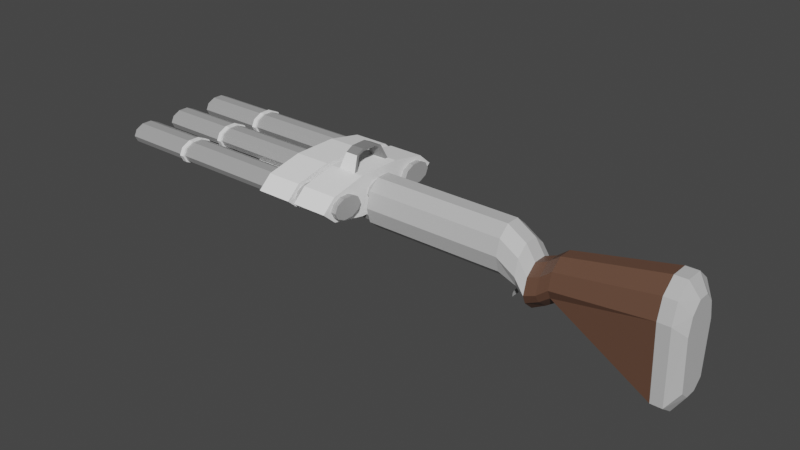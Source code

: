 # Source: ShotgunModel.blend  (saved by Blender 3.1.7; exported with 4.5.12 LTS)
import bpy
from mathutils import Matrix  # noqa: F401  (used for matrix-valued properties, if any)

bpy.ops.wm.read_factory_settings(use_empty=True)
scene = bpy.context.scene
scene.name = 'Scene'

# ---- collections
col_collection = bpy.data.collections.new('Collection'); scene.collection.children.link(col_collection)

# ---- materials (node trees are filled in below, after node groups)
mat_material_002 = bpy.data.materials.new('Material.002')
mat_material_002.use_transparent_shadow = False
mat_material_003 = bpy.data.materials.new('Material.003')
mat_material_003.use_transparent_shadow = False
mat_material_004 = bpy.data.materials.new('Material.004')
mat_material_004.use_transparent_shadow = False
mat_material_005 = bpy.data.materials.new('Material.005')
mat_material_005.use_transparent_shadow = False
mat_material_006 = bpy.data.materials.new('Material.006')
mat_material_006.use_transparent_shadow = False
mat_material_007 = bpy.data.materials.new('Material.007')
mat_material_007.use_transparent_shadow = False
mat_material_009 = bpy.data.materials.new('Material.009')
mat_material_009.use_transparent_shadow = False
mat_material_010 = bpy.data.materials.new('Material.010')
mat_material_010.use_transparent_shadow = False
mat_material_011 = bpy.data.materials.new('Material.011')
mat_material_011.use_transparent_shadow = False
mat_material_012 = bpy.data.materials.new('Material.012')
mat_material_012.use_transparent_shadow = False
mat_material_013 = bpy.data.materials.new('Material.013')
mat_material_013.use_transparent_shadow = False
mat_material_014 = bpy.data.materials.new('Material.014')
mat_material_014.use_transparent_shadow = False
mat_material_015 = bpy.data.materials.new('Material.015')
mat_material_015.use_transparent_shadow = False

# ---- material node trees
mat_material_002.use_nodes = True; mat_material_002.node_tree.nodes.clear()
_N = mat_material_002.node_tree.nodes; _L = mat_material_002.node_tree.links
n0 = _N.new('ShaderNodeBsdfPrincipled'); n0.name = 'Principled BSDF'; n0.location = (10, 300)
n0.distribution = 'GGX'
n0.subsurface_method = 'RANDOM_WALK_SKIN'
n0.inputs[0].default_value = (0.402, 0.402, 0.402, 1.0)
n0.inputs[3].default_value = 1.45
n0.inputs[27].default_value = (0.0, 0.0, 0.0, 1.0)
n0.inputs[28].default_value = 1.0
n1 = _N.new('ShaderNodeOutputMaterial'); n1.name = 'Material Output'; n1.location = (300, 300)
_L.new(n0.outputs[0], n1.inputs[0])
n1.is_active_output = True
mat_material_003.use_nodes = True; mat_material_003.node_tree.nodes.clear()
_N = mat_material_003.node_tree.nodes; _L = mat_material_003.node_tree.links
n0 = _N.new('ShaderNodeBsdfPrincipled'); n0.name = 'Principled BSDF'; n0.location = (10, 300)
n0.distribution = 'GGX'
n0.subsurface_method = 'RANDOM_WALK_SKIN'
n0.inputs[0].default_value = (1.0, 1.0, 1.0, 1.0)
n0.inputs[3].default_value = 1.45
n0.inputs[27].default_value = (0.0, 0.0, 0.0, 1.0)
n0.inputs[28].default_value = 1.0
n1 = _N.new('ShaderNodeOutputMaterial'); n1.name = 'Material Output'; n1.location = (300, 300)
_L.new(n0.outputs[0], n1.inputs[0])
n1.is_active_output = True
mat_material_004.use_nodes = True; mat_material_004.node_tree.nodes.clear()
_N = mat_material_004.node_tree.nodes; _L = mat_material_004.node_tree.links
n0 = _N.new('ShaderNodeBsdfPrincipled'); n0.name = 'Principled BSDF'; n0.location = (10, 300)
n0.distribution = 'GGX'
n0.subsurface_method = 'RANDOM_WALK_SKIN'
n0.inputs[0].default_value = (0.5596, 0.5596, 0.5596, 1.0)
n0.inputs[3].default_value = 1.45
n0.inputs[27].default_value = (0.0, 0.0, 0.0, 1.0)
n0.inputs[28].default_value = 1.0
n1 = _N.new('ShaderNodeOutputMaterial'); n1.name = 'Material Output'; n1.location = (300, 300)
_L.new(n0.outputs[0], n1.inputs[0])
n1.is_active_output = True
mat_material_005.use_nodes = True; mat_material_005.node_tree.nodes.clear()
_N = mat_material_005.node_tree.nodes; _L = mat_material_005.node_tree.links
n0 = _N.new('ShaderNodeBsdfPrincipled'); n0.name = 'Principled BSDF'; n0.location = (10, 300)
n0.distribution = 'GGX'
n0.subsurface_method = 'RANDOM_WALK_SKIN'
n0.inputs[0].default_value = (0.1376, 0.06912, 0.04448, 1.0)
n0.inputs[3].default_value = 1.45
n0.inputs[27].default_value = (0.0, 0.0, 0.0, 1.0)
n0.inputs[28].default_value = 1.0
n1 = _N.new('ShaderNodeOutputMaterial'); n1.name = 'Material Output'; n1.location = (300, 300)
_L.new(n0.outputs[0], n1.inputs[0])
n1.is_active_output = True
mat_material_006.use_nodes = True; mat_material_006.node_tree.nodes.clear()
_N = mat_material_006.node_tree.nodes; _L = mat_material_006.node_tree.links
n0 = _N.new('ShaderNodeBsdfPrincipled'); n0.name = 'Principled BSDF'; n0.location = (10, 300)
n0.distribution = 'GGX'
n0.subsurface_method = 'RANDOM_WALK_SKIN'
n0.inputs[0].default_value = (0.2883, 0.2883, 0.2883, 1.0)
n0.inputs[3].default_value = 1.45
n0.inputs[27].default_value = (0.0, 0.0, 0.0, 1.0)
n0.inputs[28].default_value = 1.0
n1 = _N.new('ShaderNodeOutputMaterial'); n1.name = 'Material Output'; n1.location = (300, 300)
_L.new(n0.outputs[0], n1.inputs[0])
n1.is_active_output = True
mat_material_007.use_nodes = True; mat_material_007.node_tree.nodes.clear()
_N = mat_material_007.node_tree.nodes; _L = mat_material_007.node_tree.links
n0 = _N.new('ShaderNodeBsdfPrincipled'); n0.name = 'Principled BSDF'; n0.location = (10, 300)
n0.distribution = 'GGX'
n0.subsurface_method = 'RANDOM_WALK_SKIN'
n0.inputs[0].default_value = (1.0, 1.0, 1.0, 1.0)
n0.inputs[3].default_value = 1.45
n0.inputs[27].default_value = (0.0, 0.0, 0.0, 1.0)
n0.inputs[28].default_value = 1.0
n1 = _N.new('ShaderNodeOutputMaterial'); n1.name = 'Material Output'; n1.location = (300, 300)
_L.new(n0.outputs[0], n1.inputs[0])
n1.is_active_output = True
mat_material_009.use_nodes = True; mat_material_009.node_tree.nodes.clear()
_N = mat_material_009.node_tree.nodes; _L = mat_material_009.node_tree.links
n0 = _N.new('ShaderNodeBsdfPrincipled'); n0.name = 'Principled BSDF'; n0.location = (10, 300)
n0.distribution = 'GGX'
n0.subsurface_method = 'RANDOM_WALK_SKIN'
n0.inputs[0].default_value = (0.402, 0.402, 0.402, 1.0)
n0.inputs[3].default_value = 1.45
n0.inputs[27].default_value = (0.0, 0.0, 0.0, 1.0)
n0.inputs[28].default_value = 1.0
n1 = _N.new('ShaderNodeOutputMaterial'); n1.name = 'Material Output'; n1.location = (300, 300)
_L.new(n0.outputs[0], n1.inputs[0])
n1.is_active_output = True
mat_material_010.use_nodes = True; mat_material_010.node_tree.nodes.clear()
_N = mat_material_010.node_tree.nodes; _L = mat_material_010.node_tree.links
n0 = _N.new('ShaderNodeBsdfPrincipled'); n0.name = 'Principled BSDF'; n0.location = (10, 300)
n0.distribution = 'GGX'
n0.subsurface_method = 'RANDOM_WALK_SKIN'
n0.inputs[0].default_value = (0.402, 0.402, 0.402, 1.0)
n0.inputs[3].default_value = 1.45
n0.inputs[27].default_value = (0.0, 0.0, 0.0, 1.0)
n0.inputs[28].default_value = 1.0
n1 = _N.new('ShaderNodeOutputMaterial'); n1.name = 'Material Output'; n1.location = (300, 300)
_L.new(n0.outputs[0], n1.inputs[0])
n1.is_active_output = True
mat_material_011.use_nodes = True; mat_material_011.node_tree.nodes.clear()
_N = mat_material_011.node_tree.nodes; _L = mat_material_011.node_tree.links
n0 = _N.new('ShaderNodeBsdfPrincipled'); n0.name = 'Principled BSDF'; n0.location = (10, 300)
n0.distribution = 'GGX'
n0.subsurface_method = 'RANDOM_WALK_SKIN'
n0.inputs[0].default_value = (1.0, 1.0, 1.0, 1.0)
n0.inputs[3].default_value = 1.45
n0.inputs[27].default_value = (0.0, 0.0, 0.0, 1.0)
n0.inputs[28].default_value = 1.0
n1 = _N.new('ShaderNodeOutputMaterial'); n1.name = 'Material Output'; n1.location = (300, 300)
_L.new(n0.outputs[0], n1.inputs[0])
n1.is_active_output = True
mat_material_012.use_nodes = True; mat_material_012.node_tree.nodes.clear()
_N = mat_material_012.node_tree.nodes; _L = mat_material_012.node_tree.links
n0 = _N.new('ShaderNodeBsdfPrincipled'); n0.name = 'Principled BSDF'; n0.location = (10, 300)
n0.distribution = 'GGX'
n0.subsurface_method = 'RANDOM_WALK_SKIN'
n0.inputs[0].default_value = (1.0, 1.0, 1.0, 1.0)
n0.inputs[3].default_value = 1.45
n0.inputs[27].default_value = (0.0, 0.0, 0.0, 1.0)
n0.inputs[28].default_value = 1.0
n1 = _N.new('ShaderNodeOutputMaterial'); n1.name = 'Material Output'; n1.location = (300, 300)
_L.new(n0.outputs[0], n1.inputs[0])
n1.is_active_output = True
mat_material_013.use_nodes = True; mat_material_013.node_tree.nodes.clear()
_N = mat_material_013.node_tree.nodes; _L = mat_material_013.node_tree.links
n0 = _N.new('ShaderNodeBsdfPrincipled'); n0.name = 'Principled BSDF'; n0.location = (10, 300)
n0.distribution = 'GGX'
n0.subsurface_method = 'RANDOM_WALK_SKIN'
n0.inputs[0].default_value = (1.0, 1.0, 1.0, 1.0)
n0.inputs[3].default_value = 1.45
n0.inputs[27].default_value = (0.0, 0.0, 0.0, 1.0)
n0.inputs[28].default_value = 1.0
n1 = _N.new('ShaderNodeOutputMaterial'); n1.name = 'Material Output'; n1.location = (300, 300)
_L.new(n0.outputs[0], n1.inputs[0])
n1.is_active_output = True
mat_material_014.use_nodes = True; mat_material_014.node_tree.nodes.clear()
_N = mat_material_014.node_tree.nodes; _L = mat_material_014.node_tree.links
n0 = _N.new('ShaderNodeBsdfPrincipled'); n0.name = 'Principled BSDF'; n0.location = (10, 300)
n0.distribution = 'GGX'
n0.subsurface_method = 'RANDOM_WALK_SKIN'
n0.inputs[0].default_value = (1.0, 1.0, 1.0, 1.0)
n0.inputs[3].default_value = 1.45
n0.inputs[27].default_value = (0.0, 0.0, 0.0, 1.0)
n0.inputs[28].default_value = 1.0
n1 = _N.new('ShaderNodeOutputMaterial'); n1.name = 'Material Output'; n1.location = (300, 300)
_L.new(n0.outputs[0], n1.inputs[0])
n1.is_active_output = True
mat_material_015.use_nodes = True; mat_material_015.node_tree.nodes.clear()
_N = mat_material_015.node_tree.nodes; _L = mat_material_015.node_tree.links
n0 = _N.new('ShaderNodeBsdfPrincipled'); n0.name = 'Principled BSDF'; n0.location = (10, 300)
n0.distribution = 'GGX'
n0.subsurface_method = 'RANDOM_WALK_SKIN'
n0.inputs[0].default_value = (0.2396, 0.2396, 0.2396, 1.0)
n0.inputs[3].default_value = 1.45
n0.inputs[27].default_value = (0.0, 0.0, 0.0, 1.0)
n0.inputs[28].default_value = 1.0
n1 = _N.new('ShaderNodeOutputMaterial'); n1.name = 'Material Output'; n1.location = (300, 300)
_L.new(n0.outputs[0], n1.inputs[0])
n1.is_active_output = True

# ---- world
world_world = bpy.data.worlds.new('World'); scene.world = world_world
world_world.use_nodes = True; world_world.node_tree.nodes.clear()
_N = world_world.node_tree.nodes; _L = world_world.node_tree.links
n0 = _N.new('ShaderNodeOutputWorld'); n0.name = 'World Output'; n0.location = (300, 300)
n1 = _N.new('ShaderNodeBackground'); n1.name = 'Background'; n1.location = (10, 300)
n1.inputs[0].default_value = (0.05088, 0.05088, 0.05088, 1.0)
_L.new(n1.outputs[0], n0.inputs[0])
n0.is_active_output = True
world_world.color = (0.05088, 0.05088, 0.05088)
world_world.use_sun_shadow = False
world_world.sun_shadow_jitter_overblur = 0.0

# ---- meshes
me_circle_002 = bpy.data.meshes.new('Circle.002')
me_circle_002.from_pydata([(0.0, 1.0, 0.0), (-0.5878, 0.809, 0.0), (-0.9511, 0.309, 0.0), (-0.9511, -0.309, 0.0), (-0.5878, -0.809, 0.0), (8.742e-08, -1.0, 0.0), (0.5878, -0.809, 0.0), (0.9511, -0.309, 0.0), (0.9511, 0.309, 0.0), (0.5878, 0.809, 0.0), (3.407e-07, 1.0, -7.795), (-0.5878, 0.809, -7.795), (-0.9511, 0.309, -7.795), (-0.9511, -0.309, -7.795), (-0.5878, -0.809, -7.795), (4.281e-07, -1.0, -7.795), (0.5878, -0.809, -7.795), (0.9511, -0.309, -7.795), (0.9511, 0.309, -7.795), (0.5878, 0.809, -7.795)], [], [(0, 10, 11, 1), (1, 11, 12, 2), (2, 12, 13, 3), (3, 13, 14, 4), (4, 14, 15, 5), (5, 15, 16, 6), (6, 16, 17, 7), (7, 17, 18, 8), (8, 18, 19, 9), (9, 19, 10, 0), (11, 10, 19, 18, 17, 16, 15, 14, 13, 12), (1, 2, 3, 4, 5, 6, 7, 8, 9, 0)])
me_circle_002.materials.append(mat_material_002)
me_circle_002.use_remesh_fix_poles = True
me_circle_002.use_remesh_preserve_attributes = False
me_circle_002.update()
me_circle_005 = bpy.data.meshes.new('Circle.005')
me_circle_005.from_pydata([(0.0, 1.0, 0.0), (-0.5878, 0.809, 0.0), (-0.9511, 0.309, 0.0), (-0.9511, -0.309, 0.0), (-0.5878, -0.809, 0.0), (8.742e-08, -1.0, 0.0), (0.5878, -0.809, 0.0), (0.9511, -0.309, 0.0), (0.9511, 0.309, 0.0), (0.5878, 0.809, 0.0), (3.407e-07, 1.0, -7.795), (-0.5878, 0.809, -7.795), (-0.9511, 0.309, -7.795), (-0.9511, -0.309, -7.795), (-0.5878, -0.809, -7.795), (4.281e-07, -1.0, -7.795), (0.5878, -0.809, -7.795), (0.9511, -0.309, -7.795), (0.9511, 0.309, -7.795), (0.5878, 0.809, -7.795)], [], [(0, 10, 11, 1), (1, 11, 12, 2), (2, 12, 13, 3), (3, 13, 14, 4), (4, 14, 15, 5), (5, 15, 16, 6), (6, 16, 17, 7), (7, 17, 18, 8), (8, 18, 19, 9), (9, 19, 10, 0), (11, 10, 19, 18, 17, 16, 15, 14, 13, 12), (1, 2, 3, 4, 5, 6, 7, 8, 9, 0)])
me_circle_005.materials.append(mat_material_002)
me_circle_005.use_remesh_fix_poles = True
me_circle_005.use_remesh_preserve_attributes = False
me_circle_005.update()
me_circle_007 = bpy.data.meshes.new('Circle.007')
me_circle_007.from_pydata([(0.0, 1.0, 0.0), (-0.5878, 0.809, 0.0), (-0.9511, 0.309, 0.0), (-0.9511, -0.309, 0.0), (-0.5878, -0.809, 0.0), (8.742e-08, -1.0, 0.0), (0.5878, -0.809, 0.0), (0.9511, -0.309, 0.0), (0.9511, 0.309, 0.0), (0.5878, 0.809, 0.0), (3.407e-07, 1.0, -7.795), (-0.5878, 0.809, -7.795), (-0.9511, 0.309, -7.795), (-0.9511, -0.309, -7.795), (-0.5878, -0.809, -7.795), (4.281e-07, -1.0, -7.795), (0.5878, -0.809, -7.795), (0.9511, -0.309, -7.795), (0.9511, 0.309, -7.795), (0.5878, 0.809, -7.795)], [], [(0, 10, 11, 1), (1, 11, 12, 2), (2, 12, 13, 3), (3, 13, 14, 4), (4, 14, 15, 5), (5, 15, 16, 6), (6, 16, 17, 7), (7, 17, 18, 8), (8, 18, 19, 9), (9, 19, 10, 0), (11, 10, 19, 18, 17, 16, 15, 14, 13, 12), (1, 2, 3, 4, 5, 6, 7, 8, 9, 0)])
me_circle_007.materials.append(mat_material_003)
me_circle_007.use_remesh_fix_poles = True
me_circle_007.use_remesh_preserve_attributes = False
me_circle_007.update()
me_circle_008 = bpy.data.meshes.new('Circle.008')
me_circle_008.from_pydata([(0.0, 1.0, 0.0), (-0.5878, 0.809, 0.0), (-0.9511, 0.309, 0.0), (-0.9511, -0.309, 0.0), (-0.5878, -0.809, 0.0), (8.742e-08, -1.0, 0.0), (0.5878, -0.809, 0.0), (0.9511, -0.309, 0.0), (0.9511, 0.309, 0.0), (0.5878, 0.809, 0.0), (3.407e-07, 1.0, -7.795), (-0.5878, 0.809, -7.795), (-0.9511, 0.309, -7.795), (-0.9511, -0.309, -7.795), (-0.5878, -0.809, -7.795), (4.281e-07, -1.0, -7.795), (0.5878, -0.809, -7.795), (0.9511, -0.309, -7.795), (0.9511, 0.309, -7.795), (0.5878, 0.809, -7.795)], [], [(0, 10, 11, 1), (1, 11, 12, 2), (2, 12, 13, 3), (3, 13, 14, 4), (4, 14, 15, 5), (5, 15, 16, 6), (6, 16, 17, 7), (7, 17, 18, 8), (8, 18, 19, 9), (9, 19, 10, 0), (11, 10, 19, 18, 17, 16, 15, 14, 13, 12), (1, 2, 3, 4, 5, 6, 7, 8, 9, 0)])
me_circle_008.materials.append(mat_material_003)
me_circle_008.use_remesh_fix_poles = True
me_circle_008.use_remesh_preserve_attributes = False
me_circle_008.update()
me_circle_009 = bpy.data.meshes.new('Circle.009')
me_circle_009.from_pydata([(0.0, 1.0, 0.0), (-0.5878, 0.809, 0.0), (-0.9511, 0.309, 0.0), (-0.9511, -0.309, 0.0), (-0.5878, -0.809, 0.0), (8.742e-08, -1.0, 0.0), (0.5878, -0.809, 0.0), (0.9511, -0.309, 0.0), (0.9511, 0.309, 0.0), (0.5878, 0.809, 0.0), (3.407e-07, 1.0, -7.795), (-0.5878, 0.809, -7.795), (-0.9511, 0.309, -7.795), (-0.9511, -0.309, -7.795), (-0.5878, -0.809, -7.795), (4.281e-07, -1.0, -7.795), (0.5878, -0.809, -7.795), (0.9511, -0.309, -7.795), (0.9511, 0.309, -7.795), (0.5878, 0.809, -7.795)], [], [(0, 10, 11, 1), (1, 11, 12, 2), (2, 12, 13, 3), (3, 13, 14, 4), (4, 14, 15, 5), (5, 15, 16, 6), (6, 16, 17, 7), (7, 17, 18, 8), (8, 18, 19, 9), (9, 19, 10, 0), (11, 10, 19, 18, 17, 16, 15, 14, 13, 12), (1, 2, 3, 4, 5, 6, 7, 8, 9, 0)])
me_circle_009.materials.append(mat_material_003)
me_circle_009.use_remesh_fix_poles = True
me_circle_009.use_remesh_preserve_attributes = False
me_circle_009.update()
me_circle_010 = bpy.data.meshes.new('Circle.010')
me_circle_010.from_pydata([(0.0, 1.0, 0.0), (-0.5878, 0.809, 0.0), (-0.9511, 0.309, 0.0), (-0.9511, -0.309, 0.0), (-0.5878, -0.809, 0.0), (8.742e-08, -1.0, 0.0), (0.5878, -0.809, 0.0), (0.9511, -0.309, 0.0), (0.9511, 0.309, 0.0), (0.5878, 0.809, 0.0), (4.979e-07, 1.0, -15.5), (-0.5878, 0.809, -15.5), (-0.9511, 0.309, -15.5), (-0.9511, -0.309, -15.5), (-0.5878, -0.809, -15.5), (5.853e-07, -1.0, -15.5), (0.5878, -0.809, -15.5), (0.9511, -0.309, -15.5), (0.9511, 0.309, -15.5), (0.5878, 0.809, -15.5), (0.4543, 1.0, 2.079), (-0.1335, 0.809, 2.079), (-0.4967, 0.309, 2.079), (-0.4967, -0.309, 2.079), (-0.1335, -0.809, 2.079), (0.4543, -1.0, 2.079), (1.002, 1.0, 3.118), (0.4138, 0.809, 3.118), (0.05048, 0.309, 3.118), (0.05048, -0.309, 3.118), (0.4138, -0.809, 3.118), (1.002, -1.0, 3.118), (0.826, 1.0, 4.423), (0.2382, 0.809, 4.423), (-0.125, 0.309, 4.423), (-0.125, -0.309, 4.423), (0.2382, -0.809, 4.423), (0.826, -1.0, 4.423), (0.4853, 1.0, 5.661), (-0.1025, 0.809, 5.661), (-0.4658, 0.309, 5.661), (-0.4658, -0.309, 5.661), (-0.1025, -0.809, 5.661), (0.4853, -1.0, 5.661), (0.4853, 1.0, 5.661), (-0.1025, 0.809, 5.661), (-0.4658, 0.309, 5.661), (-0.4658, -0.309, 5.661), (-0.1025, -0.809, 5.661), (0.4853, -1.0, 5.661), (-0.02163, 1.273, 16.46), (-0.7697, 1.03, 16.46), (-1.232, 0.3933, 16.46), (-1.232, -0.3933, 16.46), (-0.7697, -1.03, 16.46), (-0.02163, -1.273, 16.46), (-0.02163, 1.273, 17.81), (-0.7697, 1.03, 17.81), (-1.232, 0.3933, 17.81), (-1.232, -0.3933, 17.81), (-0.7697, -1.03, 17.81), (-0.02163, -1.273, 17.81), (0.3674, 0.8396, 18.87), (-0.2718, 0.6792, 18.87), (-0.6669, 0.2594, 18.87), (-0.6669, -0.2594, 18.87), (-0.2718, -0.6792, 18.87), (0.3674, -0.8396, 18.87), (1.159, -0.309, 1.751), (1.159, 0.309, 1.751), (1.724, -0.309, 3.025), (1.724, 0.309, 3.025), (1.442, -0.309, 4.522), (1.442, 0.309, 4.522), (1.174, -0.309, 5.636), (1.174, 0.309, 5.636), (3.302, -0.3933, 16.41), (3.302, 0.3933, 16.41), (3.302, -0.3933, 17.7), (3.302, 0.3933, 17.7), (2.677, -0.2594, 18.88), (2.677, 0.2594, 18.88), (0.8531, -0.809, 1.981), (0.8531, 0.809, 1.981), (1.348, -0.809, 3.056), (1.348, 0.809, 3.056), (1.118, -0.809, 4.499), (1.118, 0.809, 4.499), (0.8244, -0.809, 5.651), (0.8244, 0.809, 5.651), (2.91, -1.03, 16.45), (2.91, 1.03, 16.45), (2.91, -1.03, 17.7), (2.91, 1.03, 17.7), (2.359, -0.6792, 18.88), (2.359, 0.6792, 18.88), (1.285, -0.309, 1.611), (1.285, 0.309, 1.611), (1.392, -0.309, 1.393), (1.392, 0.309, 1.393), (1.595, -0.309, 0.8684), (1.595, 0.309, 0.8684), (1.464, -0.309, 0.894), (1.464, 0.309, 0.894), (1.35, -0.309, 1.022), (1.35, 0.309, 1.022), (1.225, -0.309, 1.278), (1.225, 0.309, 1.278), (1.088, -0.309, 1.163), (1.088, 0.309, 1.163), (-0.5878, 0.809, -7.749), (-0.5878, 0.809, -11.62), (-0.5878, 0.809, -3.874), (2.49e-07, 1.0, -7.749), (3.734e-07, 1.0, -11.62), (1.245e-07, 1.0, -3.874), (-0.573, 0.7135, -11.66), (-0.573, 0.7135, -3.911), (0.01476, 0.9044, -11.66), (0.01476, 0.9044, -3.911), (-0.2939, 0.9045, -3.712), (-0.2791, 0.8089, -3.749), (0.007381, 0.9522, -3.892), (-0.5804, 0.7612, -3.892), (-0.2865, 0.8567, -3.731), (-0.2939, 0.9045, -11.77), (-0.2791, 0.8089, -11.8), (-0.5804, 0.7612, -11.64), (0.007381, 0.9522, -11.64), (-0.2865, 0.8567, -11.78), (0.9511, 0.0, 0.0), (0.9511, 2.98e-08, -15.5), (0.9511, -0.309, -7.749), (0.9511, 0.309, -7.749), (0.8323, -0.309, -3.874), (0.9511, -0.1545, 0.0), (0.9511, -0.1545, -15.5), (0.9511, -0.309, -11.62), (0.9511, 0.309, -11.62), (0.9511, 0.1545, 0.0), (0.9511, 0.1545, -15.5), (0.9511, -0.309, -3.874), (0.9511, 0.309, -3.874), (0.8323, 0.309, -11.62), (0.8323, -0.309, -11.62), (0.9511, 1.49e-08, -3.874), (0.9511, 2.98e-08, -11.62), (0.9511, -0.1545, -11.62), (0.9511, -0.1545, -3.874), (0.9511, 0.1545, -3.874), (0.9511, 0.1545, -11.62), (0.8323, 0.309, -3.874)], [], [(112, 1, 0, 115, 120), (1, 112, 110, 111, 11, 12, 2), (2, 12, 13, 3), (3, 13, 14, 4), (4, 14, 15, 5), (5, 15, 16, 6), (6, 16, 17, 137, 132, 141, 7), (150, 140, 18, 138), (8, 142, 133, 138, 18, 19, 9), (9, 19, 10, 114, 113, 115, 0), (11, 10, 19, 18, 140, 131, 136, 17, 16, 15, 14, 13, 12), (1, 2, 3, 4, 5, 6, 7, 135, 130, 139, 8, 9, 0), (1, 21, 20, 0), (4, 24, 23, 3), (2, 22, 21, 1), (5, 25, 24, 4), (3, 23, 22, 2), (24, 30, 29, 23), (22, 28, 27, 21), (25, 31, 30, 24), (23, 29, 28, 22), (21, 27, 26, 20), (30, 36, 35, 29), (28, 34, 33, 27), (31, 37, 36, 30), (29, 35, 34, 28), (27, 33, 32, 26), (36, 42, 41, 35), (34, 40, 39, 33), (37, 43, 42, 36), (35, 41, 40, 34), (33, 39, 38, 32), (42, 41, 47, 48), (40, 39, 45, 46), (43, 42, 48, 49), (41, 40, 46, 47), (39, 38, 44, 45), (48, 54, 53, 47), (46, 52, 51, 45), (49, 55, 54, 48), (47, 53, 52, 46), (45, 51, 50, 44), (54, 60, 59, 53), (52, 58, 57, 51), (55, 61, 60, 54), (53, 59, 58, 52), (51, 57, 56, 50), (61, 67, 66, 60), (59, 65, 64, 58), (57, 63, 62, 56), (60, 66, 65, 59), (58, 64, 63, 57), (8, 69, 68, 7, 135, 130, 139), (69, 71, 70, 68), (71, 73, 72, 70), (73, 75, 74, 72), (75, 77, 76, 74), (77, 79, 78, 76), (79, 81, 80, 78), (81, 79, 93, 95), (77, 75, 89, 91), (75, 73, 87, 89), (73, 71, 85, 87), (71, 69, 83, 85), (83, 69, 8, 9), (68, 82, 6, 7), (70, 84, 82, 68), (72, 86, 84, 70), (74, 88, 86, 72), (76, 90, 88, 74), (78, 92, 90, 76), (80, 94, 92, 78), (20, 83, 9, 0), (26, 85, 83, 20), (32, 87, 85, 26), (87, 32, 44, 89), (50, 91, 89, 44), (56, 93, 91, 50), (62, 95, 93, 56), (82, 25, 5, 6), (31, 25, 82, 84), (37, 31, 84, 86), (86, 88, 49, 37), (55, 49, 88, 90), (61, 55, 90, 92), (67, 61, 92, 94), (62, 63, 64, 65, 66, 67, 94, 80, 81, 95), (68, 96, 97, 69), (96, 98, 99, 97), (98, 100, 101, 99), (100, 102, 103, 101), (102, 104, 105, 103), (104, 106, 107, 105), (106, 108, 109, 107), (69, 97, 99, 101, 103, 105, 107, 109), (96, 68, 108, 106, 104, 102, 100, 98), (10, 11, 111, 125, 114), (129, 127, 116, 126), (124, 122, 119, 121), (119, 118, 126, 116, 117, 121), (111, 112, 123, 117, 116, 127), (118, 119, 122, 115, 114, 128), (123, 124, 121, 117), (112, 120, 124, 123), (120, 115, 122, 124), (128, 129, 126, 118), (114, 125, 129, 128), (125, 111, 127, 129), (147, 136, 131, 146), (79, 77, 91, 93), (144, 137, 138, 143), (137, 17, 136, 147), (135, 148, 145, 130), (7, 141, 148, 135), (134, 151, 142, 141), (139, 149, 142, 8), (130, 145, 149, 139), (138, 142, 151, 143), (141, 137, 144, 134), (144, 143, 151, 134), (146, 131, 140, 150)])
me_circle_010.polygons.foreach_set('material_index', [0, 0, 0, 0, 0, 0, 0, 0, 0, 0, 0, 0, 0, 0, 0, 0, 0, 0, 0, 0, 0, 0, 1, 1, 1, 1, 1, 1, 1, 1, 1, 1, 0, 0, 0, 0, 0, 1, 1, 1, 1, 1, 0, 0, 0, 0, 0, 0, 0, 0, 0, 0, 0, 0, 1, 1, 1, 0, 0, 0, 1, 1, 1, 0, 0, 0, 0, 1, 1, 1, 0, 0, 0, 0, 1, 1, 1, 0, 0, 0, 0, 1, 1, 1, 0, 0, 0, 2, 2, 2, 2, 2, 2, 2, 2, 2, 0, 3, 3, 3, 3, 3, 3, 3, 3, 3, 3, 3, 0, 0, 3, 0, 0, 0, 3, 0, 0, 3, 3, 3, 0])
me_circle_010.materials.append(mat_material_004)
me_circle_010.materials.append(mat_material_005)
me_circle_010.materials.append(mat_material_006)
me_circle_010.materials.append(mat_material_007)
me_circle_010.use_remesh_fix_poles = True
me_circle_010.use_remesh_preserve_attributes = False
me_circle_010.update()
me_circle_012 = bpy.data.meshes.new('Circle.012')
me_circle_012.from_pydata([(0.0, 1.0, 0.0), (-0.5878, 0.809, 0.0), (-0.9511, 0.309, 0.0), (-0.9511, -0.309, 0.0), (-0.5878, -0.809, 0.0), (8.742e-08, -1.0, 0.0), (0.5878, -0.809, 0.0), (0.9511, -0.309, 0.0), (0.9511, 0.309, 0.0), (0.5878, 0.809, 0.0), (3.407e-07, 1.0, -7.795), (-0.5878, 0.809, -7.795), (-0.9511, 0.309, -7.795), (-0.9511, -0.309, -7.795), (-0.5878, -0.809, -7.795), (4.281e-07, -1.0, -7.795), (0.5878, -0.809, -7.795), (0.9511, -0.309, -7.795), (0.9511, 0.309, -7.795), (0.5878, 0.809, -7.795)], [], [(0, 10, 11, 1), (1, 11, 12, 2), (2, 12, 13, 3), (3, 13, 14, 4), (4, 14, 15, 5), (5, 15, 16, 6), (6, 16, 17, 7), (7, 17, 18, 8), (8, 18, 19, 9), (9, 19, 10, 0), (11, 10, 19, 18, 17, 16, 15, 14, 13, 12), (1, 2, 3, 4, 5, 6, 7, 8, 9, 0)])
me_circle_012.materials.append(mat_material_009)
me_circle_012.use_remesh_fix_poles = True
me_circle_012.use_remesh_preserve_attributes = False
me_circle_012.update()
me_circle_013 = bpy.data.meshes.new('Circle.013')
me_circle_013.from_pydata([(0.0, 1.0, 0.0), (-0.5878, 0.809, 0.0), (-0.9511, 0.309, 0.0), (-0.9511, -0.309, 0.0), (-0.5878, -0.809, 0.0), (8.742e-08, -1.0, 0.0), (0.5878, -0.809, 0.0), (0.9511, -0.309, 0.0), (0.9511, 0.309, 0.0), (0.5878, 0.809, 0.0), (3.407e-07, 1.0, -7.795), (-0.5878, 0.809, -7.795), (-0.9511, 0.309, -7.795), (-0.9511, -0.309, -7.795), (-0.5878, -0.809, -7.795), (4.281e-07, -1.0, -7.795), (0.5878, -0.809, -7.795), (0.9511, -0.309, -7.795), (0.9511, 0.309, -7.795), (0.5878, 0.809, -7.795)], [], [(0, 10, 11, 1), (1, 11, 12, 2), (2, 12, 13, 3), (3, 13, 14, 4), (4, 14, 15, 5), (5, 15, 16, 6), (6, 16, 17, 7), (7, 17, 18, 8), (8, 18, 19, 9), (9, 19, 10, 0), (11, 10, 19, 18, 17, 16, 15, 14, 13, 12), (1, 2, 3, 4, 5, 6, 7, 8, 9, 0)])
me_circle_013.materials.append(mat_material_010)
me_circle_013.use_remesh_fix_poles = True
me_circle_013.use_remesh_preserve_attributes = False
me_circle_013.update()
me_circle_014 = bpy.data.meshes.new('Circle.014')
me_circle_014.from_pydata([(0.0, 1.0, 0.0), (-0.5878, 0.809, 0.0), (-0.9511, 0.309, 0.0), (-0.9511, -0.309, 0.0), (-0.5878, -0.809, 0.0), (8.742e-08, -1.0, 0.0), (0.5878, -0.809, 0.0), (0.9511, -0.309, 0.0), (0.9511, 0.309, 0.0), (0.5878, 0.809, 0.0), (3.407e-07, 1.0, -7.795), (-0.5878, 0.809, -7.795), (-0.9511, 0.309, -7.795), (-0.9511, -0.309, -7.795), (-0.5878, -0.809, -7.795), (4.281e-07, -1.0, -7.795), (0.5878, -0.809, -7.795), (0.9511, -0.309, -7.795), (0.9511, 0.309, -7.795), (0.5878, 0.809, -7.795)], [], [(0, 10, 11, 1), (1, 11, 12, 2), (2, 12, 13, 3), (3, 13, 14, 4), (4, 14, 15, 5), (5, 15, 16, 6), (6, 16, 17, 7), (7, 17, 18, 8), (8, 18, 19, 9), (9, 19, 10, 0), (11, 10, 19, 18, 17, 16, 15, 14, 13, 12), (1, 2, 3, 4, 5, 6, 7, 8, 9, 0)])
me_circle_014.materials.append(mat_material_011)
me_circle_014.use_remesh_fix_poles = True
me_circle_014.use_remesh_preserve_attributes = False
me_circle_014.update()
me_circle_015 = bpy.data.meshes.new('Circle.015')
me_circle_015.from_pydata([(0.0, 1.0, 0.0), (-0.5878, 0.809, 0.0), (-0.9511, 0.309, 0.0), (-0.9511, -0.309, 0.0), (-0.5878, -0.809, 0.0), (8.742e-08, -1.0, 0.0), (0.5878, -0.809, 0.0), (0.9511, -0.309, 0.0), (0.9511, 0.309, 0.0), (0.5878, 0.809, 0.0), (3.407e-07, 1.0, -7.795), (-0.5878, 0.809, -7.795), (-0.9511, 0.309, -7.795), (-0.9511, -0.309, -7.795), (-0.5878, -0.809, -7.795), (4.281e-07, -1.0, -7.795), (0.5878, -0.809, -7.795), (0.9511, -0.309, -7.795), (0.9511, 0.309, -7.795), (0.5878, 0.809, -7.795)], [], [(0, 10, 11, 1), (1, 11, 12, 2), (2, 12, 13, 3), (3, 13, 14, 4), (4, 14, 15, 5), (5, 15, 16, 6), (6, 16, 17, 7), (7, 17, 18, 8), (8, 18, 19, 9), (9, 19, 10, 0), (11, 10, 19, 18, 17, 16, 15, 14, 13, 12), (1, 2, 3, 4, 5, 6, 7, 8, 9, 0)])
me_circle_015.materials.append(mat_material_012)
me_circle_015.use_remesh_fix_poles = True
me_circle_015.use_remesh_preserve_attributes = False
me_circle_015.update()
me_circle_016 = bpy.data.meshes.new('Circle.016')
me_circle_016.from_pydata([(0.0, 1.0, 0.0), (-0.5878, 0.809, 0.0), (-0.9511, 0.309, 0.0), (-0.9511, -0.309, 0.0), (-0.5878, -0.809, 0.0), (8.742e-08, -1.0, 0.0), (0.5878, -0.809, 0.0), (0.9511, -0.309, 0.0), (0.9511, 0.309, 0.0), (0.5878, 0.809, 0.0), (3.407e-07, 1.0, -7.795), (-0.5878, 0.809, -7.795), (-0.9511, 0.309, -7.795), (-0.9511, -0.309, -7.795), (-0.5878, -0.809, -7.795), (4.281e-07, -1.0, -7.795), (0.5878, -0.809, -7.795), (0.9511, -0.309, -7.795), (0.9511, 0.309, -7.795), (0.5878, 0.809, -7.795)], [], [(0, 10, 11, 1), (1, 11, 12, 2), (2, 12, 13, 3), (3, 13, 14, 4), (4, 14, 15, 5), (5, 15, 16, 6), (6, 16, 17, 7), (7, 17, 18, 8), (8, 18, 19, 9), (9, 19, 10, 0), (11, 10, 19, 18, 17, 16, 15, 14, 13, 12), (1, 2, 3, 4, 5, 6, 7, 8, 9, 0)])
me_circle_016.materials.append(mat_material_013)
me_circle_016.use_remesh_fix_poles = True
me_circle_016.use_remesh_preserve_attributes = False
me_circle_016.update()
me_circle_017 = bpy.data.meshes.new('Circle.017')
me_circle_017.from_pydata([(0.0, 1.0, 0.0), (-0.5878, 0.809, 0.0), (-0.9511, 0.309, 0.0), (-0.9511, -0.309, 0.0), (-0.5878, -0.809, 0.0), (8.742e-08, -1.0, 0.0), (0.5878, -0.809, 0.0), (0.9511, -0.309, 0.0), (0.9511, 0.309, 0.0), (0.5878, 0.809, 0.0), (3.407e-07, 1.0, -7.795), (-0.5878, 0.809, -7.795), (-0.9511, 0.309, -7.795), (-0.9511, -0.309, -7.795), (-0.5878, -0.809, -7.795), (4.281e-07, -1.0, -7.795), (0.5878, -0.809, -7.795), (0.9511, -0.309, -7.795), (0.9511, 0.309, -7.795), (0.5878, 0.809, -7.795), (-0.9511, -0.309, -3.897), (-0.9511, -0.309, -5.846), (-0.9511, -0.309, -1.949), (-0.9511, 0.309, -3.897), (-0.9511, 0.309, -5.846), (-0.9511, 0.309, -1.949), (-1.632, -0.2211, -5.291), (-1.632, -0.2211, -2.504), (-1.632, 0.2209, -5.291), (-1.632, 0.2209, -2.504), (-1.822, 0.1104, -2.504), (-1.822, -0.1106, -2.504), (-1.822, 0.1104, -5.291), (-1.822, -0.1106, -5.291), (-0.9511, -0.309, -5.846), (-0.9511, -0.309, -1.949), (-0.9511, 0.309, -5.846), (-0.9511, 0.309, -1.949), (-0.9511, -0.309, -5.846), (-0.9511, -0.309, -1.949), (-0.9511, 0.309, -5.846), (-0.9511, 0.309, -1.949), (-0.9511, -0.2612, -5.846), (-0.9511, -0.2612, -1.949), (-1.562, -0.1869, -5.291), (-1.562, -0.1869, -2.504), (-1.689, -0.1118, -5.291), (-1.689, -0.1118, -2.504), (-1.689, 0.1096, -5.291), (-1.689, 0.1096, -2.504), (-1.562, 0.1866, -5.291), (-1.562, 0.1866, -2.504), (-0.9533, 0.261, -5.89), (-0.9511, 0.261, -1.949)], [], [(0, 10, 11, 1), (1, 11, 12, 24, 23, 25, 2), (2, 25, 23, 24, 12, 13, 21, 20, 22, 3), (3, 22, 20, 21, 13, 14, 4), (4, 14, 15, 5), (5, 15, 16, 6), (6, 16, 17, 7), (7, 17, 18, 8), (8, 18, 19, 9), (9, 19, 10, 0), (11, 10, 19, 18, 17, 16, 15, 14, 13, 12), (1, 2, 3, 4, 5, 6, 7, 8, 9, 0), (21, 22, 27, 26), (33, 26, 27, 31), (33, 31, 30, 32), (32, 30, 29, 28), (29, 41, 40, 28), (24, 25, 37, 36), (22, 21, 34, 35), (36, 37, 41, 40), (35, 34, 38, 39), (39, 38, 42, 43), (43, 42, 44, 45), (45, 44, 46, 47), (47, 46, 48, 49), (49, 48, 50, 51), (51, 50, 52, 53), (43, 45, 27, 39), (27, 45, 47, 31), (31, 47, 49, 30), (30, 49, 51, 29), (51, 53, 41, 29), (28, 40, 52, 50), (28, 50, 48, 32), (32, 48, 46, 33), (33, 46, 44, 26), (42, 38, 26, 44)])
me_circle_017.polygons.foreach_set('material_index', [0, 0, 0, 0, 0, 0, 0, 0, 0, 0, 0, 0, 0, 1, 1, 1, 1, 0, 0, 0, 0, 0, 1, 1, 1, 1, 1, 1, 1, 1, 1, 1, 1, 1, 1, 1, 1])
me_circle_017.materials.append(mat_material_014)
me_circle_017.materials.append(mat_material_015)
me_circle_017.use_remesh_fix_poles = True
me_circle_017.use_remesh_preserve_attributes = False
me_circle_017.update()

# ---- objects
ob_centerbarrel = bpy.data.objects.new('CenterBarrel', me_circle_002)
ob_bottombarrel = bpy.data.objects.new('BottomBarrel', me_circle_005)
ob_gunhandle = bpy.data.objects.new('GunHandle', me_circle_007)
ob_gunbarrelring1 = bpy.data.objects.new('GunBarrelRing1', me_circle_008)
ob_gunbarrelring2 = bpy.data.objects.new('GunBarrelRing2', me_circle_009)
ob_gunbase = bpy.data.objects.new('GunBase', me_circle_010)
ob_leftbarrel = bpy.data.objects.new('LeftBarrel', me_circle_012)
ob_rightbarrel = bpy.data.objects.new('RightBarrel', me_circle_013)
ob_gunbarrelring3 = bpy.data.objects.new('GunBarrelRing3', me_circle_014)
ob_gunbarrelring4 = bpy.data.objects.new('GunBarrelRing4', me_circle_015)
ob_gunconnector1 = bpy.data.objects.new('GunConnector1', me_circle_016)
ob_gunconnectorandscope = bpy.data.objects.new('GunConnectorAndScope', me_circle_017)

# ---- transforms, parenting, visibility, modifiers, constraints
ob_centerbarrel.location = (-8.83, 0.0, 0.3304)
ob_centerbarrel.rotation_euler = (0.0, 1.571, 0.0)
ob_centerbarrel.scale = (1.346, 2.069, 4.431)
ob_bottombarrel.location = (-8.83, 0.0, -2.231)
ob_bottombarrel.rotation_euler = (0.0, 1.571, 0.0)
ob_bottombarrel.scale = (1.346, 2.069, 3.658)
ob_gunhandle.location = (-14.92, 0.0, -2.231)
ob_gunhandle.rotation_euler = (0.0, 1.571, 0.0)
ob_gunhandle.scale = (1.853, 2.848, 1.641)
ob_gunbarrelring1.location = (-33.74, 0.0, -2.231)
ob_gunbarrelring1.rotation_euler = (0.0, 1.571, 0.0)
ob_gunbarrelring1.scale = (1.512, 2.324, 0.07629)
ob_gunbarrelring2.location = (-33.74, 0.0, 0.3157)
ob_gunbarrelring2.rotation_euler = (0.0, 1.571, 0.0)
ob_gunbarrelring2.scale = (1.512, 2.324, 0.07629)
ob_gunbase.location = (8.887, 0.0, -0.9586)
ob_gunbase.rotation_euler = (0.0, 1.571, 0.0)
ob_gunbase.scale = (3.311, 2.848, 1.148)
ob_leftbarrel.location = (-8.83, -6.0, 0.3304)
ob_leftbarrel.rotation_euler = (0.0, 1.571, 0.0)
ob_leftbarrel.scale = (1.346, 2.069, 4.431)
ob_rightbarrel.location = (-8.83, 6.0, 0.3304)
ob_rightbarrel.rotation_euler = (0.0, 1.571, 0.0)
ob_rightbarrel.scale = (1.346, 2.069, 4.431)
ob_gunbarrelring3.location = (-33.74, 6.0, 0.3157)
ob_gunbarrelring3.rotation_euler = (0.0, 1.571, 0.0)
ob_gunbarrelring3.scale = (1.512, 2.324, 0.07629)
ob_gunbarrelring4.location = (-33.74, -6.0, 0.3157)
ob_gunbarrelring4.rotation_euler = (0.0, 1.571, 0.0)
ob_gunbarrelring4.scale = (1.512, 2.324, 0.07629)
ob_gunconnector1.location = (-14.92, 0.0, 0.3919)
ob_gunconnector1.rotation_euler = (0.0, 1.571, 0.0)
ob_gunconnector1.scale = (2.627, 9.216, 0.5819)
ob_gunconnectorandscope.location = (-9.496, 0.0, 0.3919)
ob_gunconnectorandscope.rotation_euler = (0.0, 1.571, 0.0)
ob_gunconnectorandscope.scale = (2.627, 9.216, 0.5819)

# ---- collection membership
col_collection.objects.link(ob_centerbarrel)
col_collection.objects.link(ob_bottombarrel)
col_collection.objects.link(ob_gunhandle)
col_collection.objects.link(ob_gunbarrelring1)
col_collection.objects.link(ob_gunbarrelring2)
col_collection.objects.link(ob_gunbase)
col_collection.objects.link(ob_leftbarrel)
col_collection.objects.link(ob_rightbarrel)
col_collection.objects.link(ob_gunbarrelring3)
col_collection.objects.link(ob_gunbarrelring4)
col_collection.objects.link(ob_gunconnector1)
col_collection.objects.link(ob_gunconnectorandscope)

# ---- scene / render settings (as saved in the file)
scene.frame_start = 1; scene.frame_end = 250; scene.frame_set(1)
scene.render.engine = 'BLENDER_EEVEE_NEXT'
scene.cycles.sampling_pattern = 'TABULATED_SOBOL'
scene.cycles.use_light_tree = False
scene.view_settings.view_transform = 'Filmic'
bpy.context.view_layer.update()

# ---- added for rendering (the .blend has no active camera and no usable light): camera, sun
cam_auto = bpy.data.cameras.new('AutoCamera')
cam_auto.lens = 50.0
cam_auto.sensor_width = 36.0
cam_auto.clip_end = 1267.99
ob_auto_camera = bpy.data.objects.new('AutoCamera', cam_auto)
scene.collection.objects.link(ob_auto_camera)
ob_auto_camera.location = (65.8512, -86.7008, 54.4429)
ob_auto_camera.rotation_euler = (1.09748, -7.21219e-08, 0.694738)
scene.camera = ob_auto_camera
light_auto_sun = bpy.data.lights.new('AutoSun', 'SUN')
light_auto_sun.energy = 3.0
light_auto_sun.angle = 0.0523599
ob_auto_sun = bpy.data.objects.new('AutoSun', light_auto_sun)
scene.collection.objects.link(ob_auto_sun)
ob_auto_sun.rotation_euler = (0.872665, 0.174533, 0.523599)
bpy.context.view_layer.update()
